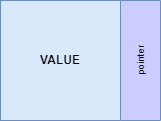

The diagram above was exported from draw.io. Its source (the exported page's mxGraphModel, read from the mxfile embedded in the PNG):
<mxGraphModel dx="1038" dy="547" grid="1" gridSize="10" guides="1" tooltips="1" connect="1" arrows="1" fold="1" page="1" pageScale="1" pageWidth="827" pageHeight="1169" math="0" shadow="0">
  <root>
    <mxCell id="0" />
    <mxCell id="1" parent="0" />
    <mxCell id="9oQyQIpAaP51Bq9350bK-1" value="&lt;b&gt;VALUE&lt;/b&gt;" style="rounded=0;whiteSpace=wrap;html=1;fillColor=#dae8fc;strokeColor=#6c8ebf;" vertex="1" parent="1">
      <mxGeometry x="320" y="160" width="120" height="120" as="geometry" />
    </mxCell>
    <mxCell id="9oQyQIpAaP51Bq9350bK-2" value="&lt;font style=&quot;font-size: 10px;&quot;&gt;pointer&lt;/font&gt;" style="rounded=0;whiteSpace=wrap;html=1;fillColor=#CCCCFF;strokeColor=#6c8ebf;rotation=-90;" vertex="1" parent="1">
      <mxGeometry x="400" y="200" width="120" height="40" as="geometry" />
    </mxCell>
  </root>
</mxGraphModel>